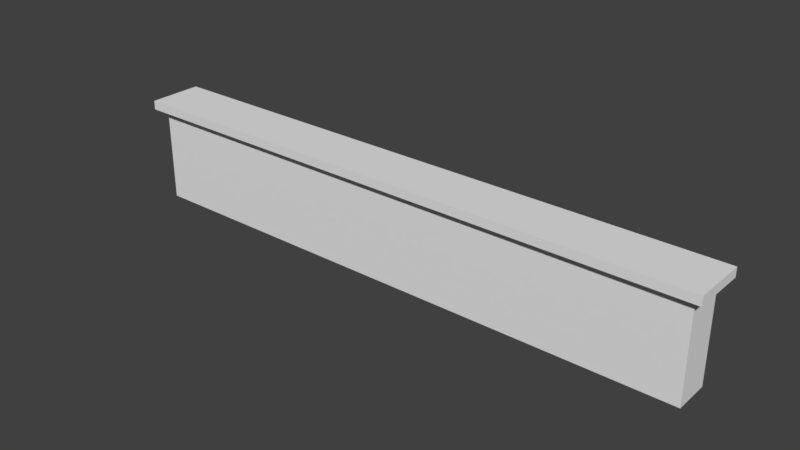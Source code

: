 # Source: Stone_wall.blend  (saved by Blender 2.78.0; exported with 4.5.12 LTS)
import bpy
from mathutils import Matrix  # noqa: F401  (used for matrix-valued properties, if any)

bpy.ops.wm.read_factory_settings(use_empty=True)
scene = bpy.context.scene
scene.name = 'Scene'

# ---- collections
col_collection_1 = bpy.data.collections.new('Collection 1'); scene.collection.children.link(col_collection_1)

# ---- materials (node trees are filled in below, after node groups)
mat_material = bpy.data.materials.new('Material')
mat_material.alpha_threshold = 0.0
mat_material.use_transparent_shadow = False
mat_material.roughness = 0.5
mat_material.line_color = (0.0, 0.0, 0.0, 1.0)

# ---- material node trees

# ---- world
world_world = bpy.data.worlds.new('World'); scene.world = world_world
world_world.color = (0.05088, 0.05088, 0.05088)
world_world.use_sun_shadow = False
world_world.sun_shadow_jitter_overblur = 0.0
world_world.cycles.sampling_method = 'MANUAL'

# ---- meshes
me_cube = bpy.data.meshes.new('Cube')
me_cube.from_pydata([(-8.205, 0.231, 2.883), (-7.955, -0.01905, 2.633), (-8.205, -1.269, 2.883), (-7.955, -1.019, 2.633), (-8.205, 0.231, 2.633), (-8.205, -1.269, 2.633), (-7.955, -0.01905, -0.02742), (-7.955, -1.019, -0.02742), (-7.955, -1.019, 2.101), (-7.955, -1.019, 1.569), (-7.955, -1.019, 1.037), (-7.955, -1.019, 0.5047), (-7.955, -0.01905, 0.5047), (-7.955, -0.01905, 1.037), (-7.955, -0.01905, 1.569), (-7.955, -0.01905, 2.101), (0.0, -1.269, 2.883), (-0.8118, -1.269, 2.883), (-1.633, -1.269, 2.883), (-2.455, -1.269, 2.883), (-3.276, -1.269, 2.883), (-4.098, -1.269, 2.883), (-4.919, -1.269, 2.883), (-5.741, -1.269, 2.883), (-6.562, -1.269, 2.883), (-7.384, -1.269, 2.883), (0.0, 0.231, 2.633), (-0.8118, 0.231, 2.633), (-1.633, 0.231, 2.633), (-2.455, 0.231, 2.633), (-3.276, 0.231, 2.633), (-4.098, 0.231, 2.633), (-4.919, 0.231, 2.633), (-5.741, 0.231, 2.633), (-6.562, 0.231, 2.633), (-7.384, 0.231, 2.633), (-7.384, -1.269, 2.633), (-6.562, -1.269, 2.633), (-5.741, -1.269, 2.633), (-4.919, -1.269, 2.633), (-4.098, -1.269, 2.633), (-3.276, -1.269, 2.633), (-2.455, -1.269, 2.633), (-1.633, -1.269, 2.633), (-0.8118, -1.269, 2.633), (0.0, -1.269, 2.633), (-7.384, 0.231, 2.883), (-6.562, 0.231, 2.883), (-5.741, 0.231, 2.883), (-4.919, 0.231, 2.883), (-4.098, 0.231, 2.883), (-3.276, 0.231, 2.883), (-2.455, 0.231, 2.883), (-1.633, 0.231, 2.883), (-0.8118, 0.231, 2.883), (0.0, 0.231, 2.883), (0.0, -0.01905, 2.633), (-0.7592, -0.01905, 2.633), (-1.559, -0.01905, 2.633), (-2.358, -0.01905, 2.633), (-3.158, -0.01905, 2.633), (-3.958, -0.01905, 2.633), (-4.757, -0.01905, 2.633), (-5.557, -0.01905, 2.633), (-6.356, -0.01905, 2.633), (-7.156, -0.01905, 2.633), (-7.158, -1.019, 2.633), (-6.36, -1.019, 2.633), (-5.563, -1.019, 2.633), (-4.765, -1.019, 2.633), (-3.968, -1.019, 2.633), (-3.171, -1.019, 2.633), (-2.373, -1.019, 2.633), (-1.576, -1.019, 2.633), (-0.7781, -1.019, 2.633), (0.0, -1.019, 2.633), (0.0, -0.01905, -0.02742), (-0.7592, -0.01905, -0.02742), (-1.559, -0.01905, -0.02742), (-2.358, -0.01905, -0.02742), (-3.158, -0.01905, -0.02742), (-3.958, -0.01905, -0.02742), (-4.757, -0.01905, -0.02742), (-5.557, -0.01905, -0.02742), (-6.356, -0.01905, -0.02742), (-7.156, -0.01905, -0.02742), (-7.158, -1.019, -0.02742), (-6.36, -1.019, -0.02742), (-5.563, -1.019, -0.02742), (-4.765, -1.019, -0.02742), (-3.968, -1.019, -0.02742), (-3.171, -1.019, -0.02742), (-2.373, -1.019, -0.02742), (-1.576, -1.019, -0.02742), (-0.7781, -1.019, -0.02742), (0.0, -1.019, -0.02742), (0.0, -0.01905, 2.101), (-0.7592, -0.01905, 2.101), (-1.559, -0.01905, 2.101), (-2.358, -0.01905, 2.101), (-3.158, -0.01905, 2.101), (-3.958, -0.01905, 2.101), (-4.757, -0.01905, 2.101), (-5.557, -0.01905, 2.101), (-6.356, -0.01905, 2.101), (-7.156, -0.01905, 2.101), (0.0, -0.01905, 1.569), (-0.7592, -0.01905, 1.569), (-1.559, -0.01905, 1.569), (-2.358, -0.01905, 1.569), (-3.158, -0.01905, 1.569), (-3.958, -0.01905, 1.569), (-4.757, -0.01905, 1.569), (-5.557, -0.01905, 1.569), (-6.356, -0.01905, 1.569), (-7.156, -0.01905, 1.569), (0.0, -0.01905, 1.037), (-0.7592, -0.01905, 1.037), (-1.559, -0.01905, 1.037), (-2.358, -0.01905, 1.037), (-3.158, -0.01905, 1.037), (-3.958, -0.01905, 1.037), (-4.757, -0.01905, 1.037), (-5.557, -0.01905, 1.037), (-6.356, -0.01905, 1.037), (-7.156, -0.01905, 1.037), (0.0, -0.01905, 0.5047), (-0.7592, -0.01905, 0.5047), (-1.559, -0.01905, 0.5047), (-2.358, -0.01905, 0.5047), (-3.158, -0.01905, 0.5047), (-3.958, -0.01905, 0.5047), (-4.757, -0.01905, 0.5047), (-5.557, -0.01905, 0.5047), (-6.356, -0.01905, 0.5047), (-7.156, -0.01905, 0.5047), (-7.158, -1.019, 2.101), (-6.36, -1.019, 2.101), (-5.563, -1.019, 2.101), (-4.765, -1.019, 2.101), (-3.968, -1.019, 2.101), (-3.171, -1.019, 2.101), (-2.373, -1.019, 2.101), (-1.576, -1.019, 2.101), (-0.7781, -1.019, 2.101), (0.0, -1.019, 2.101), (-7.158, -1.019, 1.569), (-6.36, -1.019, 1.569), (-5.563, -1.019, 1.569), (-4.765, -1.019, 1.569), (-3.968, -1.019, 1.569), (-3.171, -1.019, 1.569), (-2.373, -1.019, 1.569), (-1.576, -1.019, 1.569), (-0.7781, -1.019, 1.569), (0.0, -1.019, 1.569), (-7.158, -1.019, 1.037), (-6.36, -1.019, 1.037), (-5.563, -1.019, 1.037), (-4.765, -1.019, 1.037), (-3.968, -1.019, 1.037), (-3.171, -1.019, 1.037), (-2.373, -1.019, 1.037), (-1.576, -1.019, 1.037), (-0.7781, -1.019, 1.037), (0.0, -1.019, 1.037), (-7.158, -1.019, 0.5047), (-6.36, -1.019, 0.5047), (-5.563, -1.019, 0.5047), (-4.765, -1.019, 0.5047), (-3.968, -1.019, 0.5047), (-3.171, -1.019, 0.5047), (-2.373, -1.019, 0.5047), (-1.576, -1.019, 0.5047), (-0.7781, -1.019, 0.5047), (0.0, -1.019, 0.5047)], [], [(46, 0, 2, 25), (5, 2, 0, 4), (36, 25, 2, 5), (166, 11, 7, 86), (1, 3, 5, 4), (65, 1, 4, 35), (11, 12, 6, 7), (3, 1, 15, 8), (8, 15, 14, 9), (9, 14, 13, 10), (10, 13, 12, 11), (66, 3, 8, 136), (136, 8, 9, 146), (146, 9, 10, 156), (156, 10, 11, 166), (165, 164, 174, 175), (164, 163, 173, 174), (163, 162, 172, 173), (162, 161, 171, 172), (161, 160, 170, 171), (160, 159, 169, 170), (159, 158, 168, 169), (158, 157, 167, 168), (157, 156, 166, 167), (155, 154, 164, 165), (154, 153, 163, 164), (153, 152, 162, 163), (152, 151, 161, 162), (151, 150, 160, 161), (150, 149, 159, 160), (149, 148, 158, 159), (148, 147, 157, 158), (147, 146, 156, 157), (145, 144, 154, 155), (144, 143, 153, 154), (143, 142, 152, 153), (142, 141, 151, 152), (141, 140, 150, 151), (140, 139, 149, 150), (139, 138, 148, 149), (138, 137, 147, 148), (137, 136, 146, 147), (75, 74, 144, 145), (74, 73, 143, 144), (73, 72, 142, 143), (72, 71, 141, 142), (71, 70, 140, 141), (70, 69, 139, 140), (69, 68, 138, 139), (68, 67, 137, 138), (67, 66, 136, 137), (13, 125, 135, 12), (125, 124, 134, 135), (124, 123, 133, 134), (123, 122, 132, 133), (122, 121, 131, 132), (121, 120, 130, 131), (120, 119, 129, 130), (119, 118, 128, 129), (118, 117, 127, 128), (117, 116, 126, 127), (14, 115, 125, 13), (115, 114, 124, 125), (114, 113, 123, 124), (113, 112, 122, 123), (112, 111, 121, 122), (111, 110, 120, 121), (110, 109, 119, 120), (109, 108, 118, 119), (108, 107, 117, 118), (107, 106, 116, 117), (15, 105, 115, 14), (105, 104, 114, 115), (104, 103, 113, 114), (103, 102, 112, 113), (102, 101, 111, 112), (101, 100, 110, 111), (100, 99, 109, 110), (99, 98, 108, 109), (98, 97, 107, 108), (97, 96, 106, 107), (1, 65, 105, 15), (65, 64, 104, 105), (64, 63, 103, 104), (63, 62, 102, 103), (62, 61, 101, 102), (61, 60, 100, 101), (60, 59, 99, 100), (59, 58, 98, 99), (58, 57, 97, 98), (57, 56, 96, 97), (6, 85, 86, 7), (85, 84, 87, 86), (84, 83, 88, 87), (83, 82, 89, 88), (82, 81, 90, 89), (81, 80, 91, 90), (80, 79, 92, 91), (79, 78, 93, 92), (78, 77, 94, 93), (77, 76, 95, 94), (3, 66, 36, 5), (66, 67, 37, 36), (67, 68, 38, 37), (68, 69, 39, 38), (69, 70, 40, 39), (70, 71, 41, 40), (71, 72, 42, 41), (72, 73, 43, 42), (73, 74, 44, 43), (74, 75, 45, 44), (56, 57, 27, 26), (57, 58, 28, 27), (58, 59, 29, 28), (59, 60, 30, 29), (60, 61, 31, 30), (61, 62, 32, 31), (62, 63, 33, 32), (63, 64, 34, 33), (64, 65, 35, 34), (12, 135, 85, 6), (135, 134, 84, 85), (134, 133, 83, 84), (133, 132, 82, 83), (132, 131, 81, 82), (131, 130, 80, 81), (130, 129, 79, 80), (129, 128, 78, 79), (128, 127, 77, 78), (127, 126, 76, 77), (175, 174, 94, 95), (174, 173, 93, 94), (173, 172, 92, 93), (172, 171, 91, 92), (171, 170, 90, 91), (170, 169, 89, 90), (169, 168, 88, 89), (168, 167, 87, 88), (167, 166, 86, 87), (4, 0, 46, 35), (35, 46, 47, 34), (34, 47, 48, 33), (33, 48, 49, 32), (32, 49, 50, 31), (31, 50, 51, 30), (30, 51, 52, 29), (29, 52, 53, 28), (28, 53, 54, 27), (27, 54, 55, 26), (45, 16, 17, 44), (44, 17, 18, 43), (43, 18, 19, 42), (42, 19, 20, 41), (41, 20, 21, 40), (40, 21, 22, 39), (39, 22, 23, 38), (38, 23, 24, 37), (37, 24, 25, 36), (55, 54, 17, 16), (54, 53, 18, 17), (53, 52, 19, 18), (52, 51, 20, 19), (51, 50, 21, 20), (50, 49, 22, 21), (49, 48, 23, 22), (48, 47, 24, 23), (47, 46, 25, 24)])
_uv = me_cube.uv_layers.new(name='UVMap')
_uv.uv.foreach_set('vector', [0.1756, 0.1764, 0.1756, 0.1764, 0.1756, 0.1764, 0.1756, 0.1764, 0.1756, 0.1764, 0.1756, 0.1764, 0.1756, 0.1764, 0.1756, 0.1764, 0.1756, 0.1764, 0.1756, 0.1764, 0.1756, 0.1764, 0.1756, 0.1764, 0.1756, 0.1764, 0.1756, 0.1764, 0.1756, 0.1764, 0.1756, 0.1764, 0.1756, 0.1764, 0.1756, 0.1764, 0.1756, 0.1764, 0.1756, 0.1764, 0.1756, 0.1764, 0.1756, 0.1764, 0.1756, 0.1764, 0.1756, 0.1764, 0.1756, 0.1764, 0.1756, 0.1764, 0.1756, 0.1764, 0.1756, 0.1764, 0.2816, 0.1769, 0.2816, 0.1769, 0.2816, 0.1769, 0.2816, 0.1769, 0.395, 0.1791, 0.395, 0.1791, 0.395, 0.1791, 0.395, 0.1791, 0.1756, 0.1764, 0.1756, 0.1764, 0.1756, 0.1764, 0.1756, 0.1764, 0.395, 0.1791, 0.395, 0.1791, 0.395, 0.1791, 0.395, 0.1791, 0.2816, 0.1769, 0.2816, 0.1769, 0.2816, 0.1769, 0.2816, 0.1769, 0.395, 0.1791, 0.395, 0.1791, 0.395, 0.1791, 0.395, 0.1791, 0.1756, 0.1764, 0.1756, 0.1764, 0.1756, 0.1764, 0.1756, 0.1764, 0.395, 0.1791, 0.395, 0.1791, 0.395, 0.1791, 0.395, 0.1791, 0.1756, 0.1764, 0.1756, 0.1764, 0.1756, 0.1764, 0.1756, 0.1764, 0.2816, 0.1769, 0.2816, 0.1769, 0.2816, 0.1769, 0.2816, 0.1769, 0.395, 0.1791, 0.395, 0.1791, 0.395, 0.1791, 0.395, 0.1791, 0.1756, 0.1764, 0.1756, 0.1764, 0.1756, 0.1764, 0.1756, 0.1764, 0.395, 0.1791, 0.395, 0.1791, 0.395, 0.1791, 0.395, 0.1791, 0.2816, 0.1769, 0.2816, 0.1769, 0.2816, 0.1769, 0.2816, 0.1769, 0.2816, 0.1769, 0.2816, 0.1769, 0.2816, 0.1769, 0.2816, 0.1769, 0.1756, 0.1764, 0.1756, 0.1764, 0.1756, 0.1764, 0.1756, 0.1764, 0.2816, 0.1769, 0.2816, 0.1769, 0.2816, 0.1769, 0.2816, 0.1769, 0.395, 0.1791, 0.395, 0.1791, 0.395, 0.1791, 0.395, 0.1791, 0.2816, 0.1769, 0.2816, 0.1769, 0.2816, 0.1769, 0.2816, 0.1769, 0.395, 0.1791, 0.395, 0.1791, 0.395, 0.1791, 0.395, 0.1791, 0.395, 0.1791, 0.395, 0.1791, 0.395, 0.1791, 0.395, 0.1791, 0.2816, 0.1769, 0.2816, 0.1769, 0.2816, 0.1769, 0.2816, 0.1769, 0.2816, 0.1769, 0.2816, 0.1769, 0.2816, 0.1769, 0.2816, 0.1769, 0.2816, 0.1769, 0.2816, 0.1769, 0.2816, 0.1769, 0.2816, 0.1769, 0.2816, 0.1769, 0.2816, 0.1769, 0.2816, 0.1769, 0.2816, 0.1769, 0.395, 0.1791, 0.395, 0.1791, 0.395, 0.1791, 0.395, 0.1791, 0.395, 0.1791, 0.395, 0.1791, 0.395, 0.1791, 0.395, 0.1791, 0.395, 0.1791, 0.395, 0.1791, 0.395, 0.1791, 0.395, 0.1791, 0.1756, 0.1764, 0.1756, 0.1764, 0.1756, 0.1764, 0.1756, 0.1764, 0.2816, 0.1769, 0.2816, 0.1769, 0.2816, 0.1769, 0.2816, 0.1769, 0.2816, 0.1769, 0.2816, 0.1769, 0.2816, 0.1769, 0.2816, 0.1769, 0.395, 0.1791, 0.395, 0.1791, 0.395, 0.1791, 0.395, 0.1791, 0.1756, 0.1764, 0.1756, 0.1764, 0.1756, 0.1764, 0.1756, 0.1764, 0.395, 0.1791, 0.395, 0.1791, 0.395, 0.1791, 0.395, 0.1791, 0.2816, 0.1769, 0.2816, 0.1769, 0.2816, 0.1769, 0.2816, 0.1769, 0.395, 0.1791, 0.395, 0.1791, 0.395, 0.1791, 0.395, 0.1791, 0.2816, 0.1769, 0.2816, 0.1769, 0.2816, 0.1769, 0.2816, 0.1769, 0.395, 0.1791, 0.395, 0.1791, 0.395, 0.1791, 0.395, 0.1791, 0.1756, 0.1764, 0.1756, 0.1764, 0.1756, 0.1764, 0.1756, 0.1764, 0.1756, 0.1764, 0.1756, 0.1764, 0.1756, 0.1764, 0.1756, 0.1764, 0.2816, 0.1769, 0.2816, 0.1769, 0.2816, 0.1769, 0.2816, 0.1769, 0.2816, 0.1769, 0.2816, 0.1769, 0.2816, 0.1769, 0.2816, 0.1769, 0.2816, 0.1769, 0.2816, 0.1769, 0.2816, 0.1769, 0.2816, 0.1769, 0.1756, 0.1764, 0.1756, 0.1764, 0.1756, 0.1764, 0.1756, 0.1764, 0.395, 0.1791, 0.395, 0.1791, 0.395, 0.1791, 0.395, 0.1791, 0.395, 0.1791, 0.395, 0.1791, 0.395, 0.1791, 0.395, 0.1791, 0.395, 0.1791, 0.395, 0.1791, 0.395, 0.1791, 0.395, 0.1791, 0.395, 0.1791, 0.395, 0.1791, 0.395, 0.1791, 0.395, 0.1791, 0.395, 0.1791, 0.395, 0.1791, 0.395, 0.1791, 0.395, 0.1791, 0.2816, 0.1769, 0.2816, 0.1769, 0.2816, 0.1769, 0.2816, 0.1769, 0.395, 0.1791, 0.395, 0.1791, 0.395, 0.1791, 0.395, 0.1791, 0.395, 0.1791, 0.395, 0.1791, 0.395, 0.1791, 0.395, 0.1791, 0.395, 0.1791, 0.395, 0.1791, 0.395, 0.1791, 0.395, 0.1791, 0.395, 0.1791, 0.395, 0.1791, 0.395, 0.1791, 0.395, 0.1791, 0.1756, 0.1764, 0.1756, 0.1764, 0.1756, 0.1764, 0.1756, 0.1764, 0.395, 0.1791, 0.395, 0.1791, 0.395, 0.1791, 0.395, 0.1791, 0.395, 0.1791, 0.395, 0.1791, 0.395, 0.1791, 0.395, 0.1791, 0.395, 0.1791, 0.395, 0.1791, 0.395, 0.1791, 0.395, 0.1791, 0.2816, 0.1769, 0.2816, 0.1769, 0.2816, 0.1769, 0.2816, 0.1769, 0.395, 0.1791, 0.395, 0.1791, 0.395, 0.1791, 0.395, 0.1791, 0.2816, 0.1769, 0.2816, 0.1769, 0.2816, 0.1769, 0.2816, 0.1769, 0.395, 0.1791, 0.395, 0.1791, 0.395, 0.1791, 0.395, 0.1791, 0.2816, 0.1769, 0.2816, 0.1769, 0.2816, 0.1769, 0.2816, 0.1769, 0.1756, 0.1764, 0.1756, 0.1764, 0.1756, 0.1764, 0.1756, 0.1764, 0.395, 0.1791, 0.395, 0.1791, 0.395, 0.1791, 0.395, 0.1791, 0.2816, 0.1769, 0.2816, 0.1769, 0.2816, 0.1769, 0.2816, 0.1769, 0.395, 0.1791, 0.395, 0.1791, 0.395, 0.1791, 0.395, 0.1791, 0.395, 0.1791, 0.395, 0.1791, 0.395, 0.1791, 0.395, 0.1791, 0.395, 0.1791, 0.395, 0.1791, 0.395, 0.1791, 0.395, 0.1791, 0.2816, 0.1769, 0.2816, 0.1769, 0.2816, 0.1769, 0.2816, 0.1769, 0.395, 0.1791, 0.395, 0.1791, 0.395, 0.1791, 0.395, 0.1791, 0.395, 0.1791, 0.395, 0.1791, 0.395, 0.1791, 0.395, 0.1791, 0.395, 0.1791, 0.395, 0.1791, 0.395, 0.1791, 0.395, 0.1791, 0.395, 0.1791, 0.395, 0.1791, 0.395, 0.1791, 0.395, 0.1791, 0.2816, 0.1769, 0.2816, 0.1769, 0.2816, 0.1769, 0.2816, 0.1769, 0.395, 0.1791, 0.395, 0.1791, 0.395, 0.1791, 0.395, 0.1791, 0.2816, 0.1769, 0.2816, 0.1769, 0.2816, 0.1769, 0.2816, 0.1769, 0.2816, 0.1769, 0.2816, 0.1769, 0.2816, 0.1769, 0.2816, 0.1769, 0.395, 0.1791, 0.395, 0.1791, 0.395, 0.1791, 0.395, 0.1791, 0.395, 0.1791, 0.395, 0.1791, 0.395, 0.1791, 0.395, 0.1791, 0.2816, 0.1769, 0.2816, 0.1769, 0.2816, 0.1769, 0.2816, 0.1769, 0.395, 0.1791, 0.395, 0.1791, 0.395, 0.1791, 0.395, 0.1791, 0.2816, 0.1769, 0.2816, 0.1769, 0.2816, 0.1769, 0.2816, 0.1769, 0.2816, 0.1769, 0.2816, 0.1769, 0.2816, 0.1769, 0.2816, 0.1769, 0.395, 0.1791, 0.395, 0.1791, 0.395, 0.1791, 0.395, 0.1791, 0.395, 0.1791, 0.395, 0.1791, 0.395, 0.1791, 0.395, 0.1791, 0.395, 0.1791, 0.395, 0.1791, 0.395, 0.1791, 0.395, 0.1791, 0.395, 0.1791, 0.395, 0.1791, 0.395, 0.1791, 0.395, 0.1791, 0.395, 0.1791, 0.395, 0.1791, 0.395, 0.1791, 0.395, 0.1791, 0.395, 0.1791, 0.395, 0.1791, 0.395, 0.1791, 0.395, 0.1791, 0.395, 0.1791, 0.395, 0.1791, 0.395, 0.1791, 0.395, 0.1791, 0.2816, 0.1769, 0.2816, 0.1769, 0.2816, 0.1769, 0.2816, 0.1769, 0.395, 0.1791, 0.395, 0.1791, 0.395, 0.1791, 0.395, 0.1791, 0.395, 0.1791, 0.395, 0.1791, 0.395, 0.1791, 0.395, 0.1791, 0.1756, 0.1764, 0.1756, 0.1764, 0.1756, 0.1764, 0.1756, 0.1764, 0.2816, 0.1769, 0.2816, 0.1769, 0.2816, 0.1769, 0.2816, 0.1769, 0.2816, 0.1769, 0.2816, 0.1769, 0.2816, 0.1769, 0.2816, 0.1769, 0.2816, 0.1769, 0.2816, 0.1769, 0.2816, 0.1769, 0.2816, 0.1769, 0.1756, 0.1764, 0.1756, 0.1764, 0.1756, 0.1764, 0.1756, 0.1764, 0.2816, 0.1769, 0.2816, 0.1769, 0.2816, 0.1769, 0.2816, 0.1769, 0.2816, 0.1769, 0.2816, 0.1769, 0.2816, 0.1769, 0.2816, 0.1769, 0.2816, 0.1769, 0.2816, 0.1769, 0.2816, 0.1769, 0.2816, 0.1769, 0.395, 0.1791, 0.395, 0.1791, 0.395, 0.1791, 0.395, 0.1791, 0.2816, 0.1769, 0.2816, 0.1769, 0.2816, 0.1769, 0.2816, 0.1769, 0.2816, 0.1769, 0.2816, 0.1769, 0.2816, 0.1769, 0.2816, 0.1769, 0.395, 0.1791, 0.395, 0.1791, 0.395, 0.1791, 0.395, 0.1791, 0.2816, 0.1769, 0.2816, 0.1769, 0.2816, 0.1769, 0.2816, 0.1769, 0.2816, 0.1769, 0.2816, 0.1769, 0.2816, 0.1769, 0.2816, 0.1769, 0.2816, 0.1769, 0.2816, 0.1769, 0.2816, 0.1769, 0.2816, 0.1769, 0.1756, 0.1764, 0.1756, 0.1764, 0.1756, 0.1764, 0.1756, 0.1764, 0.2816, 0.1769, 0.2816, 0.1769, 0.2816, 0.1769, 0.2816, 0.1769, 0.2816, 0.1769, 0.2816, 0.1769, 0.2816, 0.1769, 0.2816, 0.1769, 0.2816, 0.1769, 0.2816, 0.1769, 0.2816, 0.1769, 0.2816, 0.1769, 0.1756, 0.1764, 0.1756, 0.1764, 0.1756, 0.1764, 0.1756, 0.1764, 0.2816, 0.1769, 0.2816, 0.1769, 0.2816, 0.1769, 0.2816, 0.1769, 0.395, 0.1791, 0.395, 0.1791, 0.395, 0.1791, 0.395, 0.1791, 0.2816, 0.1769, 0.2816, 0.1769, 0.2816, 0.1769, 0.2816, 0.1769, 0.395, 0.1791, 0.395, 0.1791, 0.395, 0.1791, 0.395, 0.1791, 0.395, 0.1791, 0.395, 0.1791, 0.395, 0.1791, 0.395, 0.1791, 0.395, 0.1791, 0.395, 0.1791, 0.395, 0.1791, 0.395, 0.1791, 0.395, 0.1791, 0.395, 0.1791, 0.395, 0.1791, 0.395, 0.1791, 0.395, 0.1791, 0.395, 0.1791, 0.395, 0.1791, 0.395, 0.1791, 0.395, 0.1791, 0.395, 0.1791, 0.395, 0.1791, 0.395, 0.1791, 0.395, 0.1791, 0.395, 0.1791, 0.395, 0.1791, 0.395, 0.1791, 0.2816, 0.1769, 0.2816, 0.1769, 0.2816, 0.1769, 0.2816, 0.1769, 0.1756, 0.1764, 0.1756, 0.1764, 0.1756, 0.1764, 0.1756, 0.1764, 0.2816, 0.1769, 0.2816, 0.1769, 0.2816, 0.1769, 0.2816, 0.1769, 0.395, 0.1791, 0.395, 0.1791, 0.395, 0.1791, 0.395, 0.1791, 0.1756, 0.1764, 0.1756, 0.1764, 0.1756, 0.1764, 0.1756, 0.1764, 0.395, 0.1791, 0.395, 0.1791, 0.395, 0.1791, 0.395, 0.1791, 0.2816, 0.1769, 0.2816, 0.1769, 0.2816, 0.1769, 0.2816, 0.1769, 0.2816, 0.1769, 0.2816, 0.1769, 0.2816, 0.1769, 0.2816, 0.1769, 0.1756, 0.1764, 0.1756, 0.1764, 0.1756, 0.1764, 0.1756, 0.1764, 0.2816, 0.1769, 0.2816, 0.1769, 0.2816, 0.1769, 0.2816, 0.1769, 0.2816, 0.1769, 0.2816, 0.1769, 0.2816, 0.1769, 0.2816, 0.1769, 0.2816, 0.1769, 0.2816, 0.1769, 0.2816, 0.1769, 0.2816, 0.1769, 0.1756, 0.1764, 0.1756, 0.1764, 0.1756, 0.1764, 0.1756, 0.1764, 0.2816, 0.1769, 0.2816, 0.1769, 0.2816, 0.1769, 0.2816, 0.1769, 0.2816, 0.1769, 0.2816, 0.1769, 0.2816, 0.1769, 0.2816, 0.1769, 0.2816, 0.1769, 0.2816, 0.1769, 0.2816, 0.1769, 0.2816, 0.1769, 0.395, 0.1791, 0.395, 0.1791, 0.395, 0.1791, 0.395, 0.1791, 0.2816, 0.1769, 0.2816, 0.1769, 0.2816, 0.1769, 0.2816, 0.1769, 0.2816, 0.1769, 0.2816, 0.1769, 0.2816, 0.1769, 0.2816, 0.1769, 0.395, 0.1791, 0.395, 0.1791, 0.395, 0.1791, 0.395, 0.1791, 0.2816, 0.1769, 0.2816, 0.1769, 0.2816, 0.1769, 0.2816, 0.1769, 0.2816, 0.1769, 0.2816, 0.1769, 0.2816, 0.1769, 0.2816, 0.1769, 0.2816, 0.1769, 0.2816, 0.1769, 0.2816, 0.1769, 0.2816, 0.1769, 0.1756, 0.1764, 0.1756, 0.1764, 0.1756, 0.1764, 0.1756, 0.1764, 0.2816, 0.1769, 0.2816, 0.1769, 0.2816, 0.1769, 0.2816, 0.1769, 0.2816, 0.1769, 0.2816, 0.1769, 0.2816, 0.1769, 0.2816, 0.1769, 0.2816, 0.1769, 0.2816, 0.1769, 0.2816, 0.1769, 0.2816, 0.1769, 0.2816, 0.1769, 0.2816, 0.1769, 0.2816, 0.1769, 0.2816, 0.1769, 0.395, 0.1791, 0.395, 0.1791, 0.395, 0.1791, 0.395, 0.1791, 0.2816, 0.1769, 0.2816, 0.1769, 0.2816, 0.1769, 0.2816, 0.1769, 0.2816, 0.1769, 0.2816, 0.1769, 0.2816, 0.1769, 0.2816, 0.1769, 0.2816, 0.1769, 0.2816, 0.1769, 0.2816, 0.1769, 0.2816, 0.1769, 0.1756, 0.1764, 0.1756, 0.1764, 0.1756, 0.1764, 0.1756, 0.1764, 0.2816, 0.1769, 0.2816, 0.1769, 0.2816, 0.1769, 0.2816, 0.1769, 0.2816, 0.1769, 0.2816, 0.1769, 0.2816, 0.1769, 0.2816, 0.1769, 0.2816, 0.1769, 0.2816, 0.1769, 0.2816, 0.1769, 0.2816, 0.1769])
me_cube.materials.append(mat_material)
me_cube.use_remesh_preserve_volume = False
me_cube.use_remesh_preserve_attributes = False
me_cube.use_mirror_vertex_groups = False
me_cube.update()

# ---- objects
ob_stone_steps = bpy.data.objects.new('Stone steps', me_cube)

# ---- transforms, parenting, visibility, modifiers, constraints
ob_stone_steps.location = (3.642e-07, 0.0, 0.0)
ob_stone_steps.lock_rotations_4d = False
ob_stone_steps.empty_display_type = 'ARROWS'
ob_stone_steps.lineart.crease_threshold = 0.0
_m = ob_stone_steps.modifiers.new('Mirror', 'MIRROR')
_m.use_clip = True

# ---- collection membership
col_collection_1.objects.link(ob_stone_steps)

# ---- scene / render settings (as saved in the file)
scene.frame_start = 1; scene.frame_end = 250; scene.frame_set(1)
scene.render.engine = 'BLENDER_EEVEE_NEXT'
scene.render.resolution_percentage = 50
scene.render.dither_intensity = 0.0
scene.cycles.use_denoising = False
scene.cycles.samples = 128
scene.cycles.sampling_pattern = 'TABULATED_SOBOL'
scene.cycles.light_sampling_threshold = 0.0
scene.cycles.use_adaptive_sampling = False
scene.cycles.use_light_tree = False
scene.cycles.blur_glossy = 0.0
scene.cycles.sample_clamp_indirect = 0.0
scene.view_settings.view_transform = 'Standard'
bpy.context.view_layer.update()

# ---- added for rendering (the .blend has no active camera and no usable light): camera, sun
cam_auto = bpy.data.cameras.new('AutoCamera')
cam_auto.lens = 50.0
cam_auto.sensor_width = 36.0
cam_auto.clip_end = 1000.0
ob_auto_camera = bpy.data.objects.new('AutoCamera', cam_auto)
scene.collection.objects.link(ob_auto_camera)
ob_auto_camera.location = (15.483, -19.0986, 13.8142)
ob_auto_camera.rotation_euler = (1.09748, -7.21219e-08, 0.694738)
scene.camera = ob_auto_camera
light_auto_sun = bpy.data.lights.new('AutoSun', 'SUN')
light_auto_sun.energy = 3.0
light_auto_sun.angle = 0.0523599
ob_auto_sun = bpy.data.objects.new('AutoSun', light_auto_sun)
scene.collection.objects.link(ob_auto_sun)
ob_auto_sun.rotation_euler = (0.872665, 0.174533, 0.523599)
bpy.context.view_layer.update()
